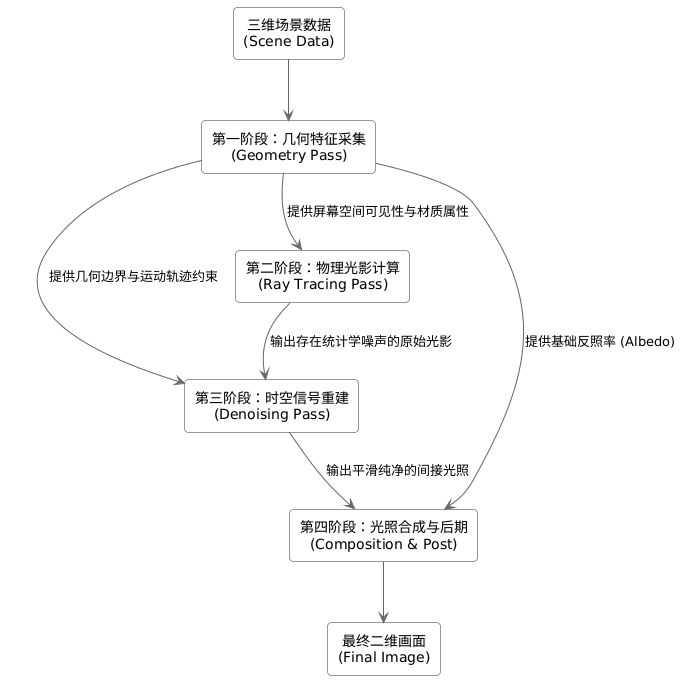

The diagram above was rendered by PlantUML. Its source (embedded in the PNG):
@startuml
skinparam defaultTextAlignment center
skinparam rectangle {
    BackgroundColor #F8F9FA
    BorderColor #333333
    RoundCorner 8
}
skinparam arrow {
    Color #666666
}

rectangle "三维场景数据\n(Scene Data)" as Input

rectangle "第一阶段：几何特征采集\n(Geometry Pass)" as Phase1
rectangle "第二阶段：物理光影计算\n(Ray Tracing Pass)" as Phase2
rectangle "第三阶段：时空信号重建\n(Denoising Pass)" as Phase3
rectangle "第四阶段：光照合成与后期\n(Composition & Post)" as Phase4

rectangle "最终二维画面\n(Final Image)" as Output

Input -down-> Phase1
Phase1 -down-> Phase2 : "提供屏幕空间可见性与材质属性"
Phase2 -down-> Phase3 : "输出存在统计学噪声的原始光影"
Phase1 -right-> Phase3 : "提供几何边界与运动轨迹约束"
Phase3 -down-> Phase4 : "输出平滑纯净的间接光照"
Phase1 -right-> Phase4 : "提供基础反照率 (Albedo)"
Phase4 -down-> Output
@enduml